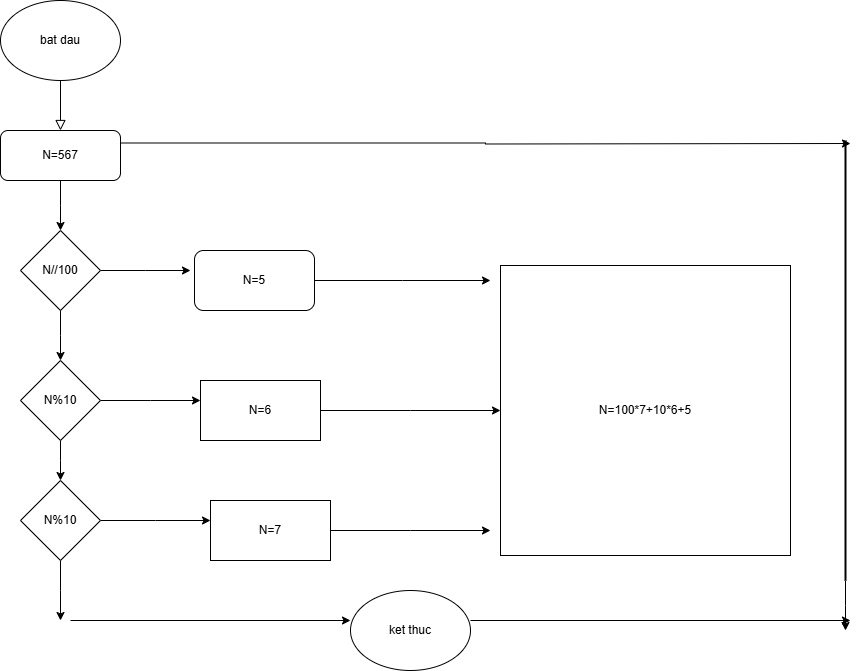

The diagram above was exported from draw.io. Its source (the exported page's mxGraphModel, read from the mxfile embedded in the PNG):
<mxGraphModel dx="880" dy="468" grid="1" gridSize="10" guides="1" tooltips="1" connect="1" arrows="1" fold="1" page="1" pageScale="1" pageWidth="827" pageHeight="1169" math="0" shadow="0">
  <root>
    <mxCell id="WIyWlLk6GJQsqaUBKTNV-0" />
    <mxCell id="WIyWlLk6GJQsqaUBKTNV-1" parent="WIyWlLk6GJQsqaUBKTNV-0" />
    <mxCell id="WIyWlLk6GJQsqaUBKTNV-2" value="" style="rounded=0;html=1;jettySize=auto;orthogonalLoop=1;fontSize=11;endArrow=block;endFill=0;endSize=8;strokeWidth=1;shadow=0;labelBackgroundColor=none;edgeStyle=orthogonalEdgeStyle;" parent="WIyWlLk6GJQsqaUBKTNV-1" edge="1">
      <mxGeometry relative="1" as="geometry">
        <mxPoint x="220" y="120" as="sourcePoint" />
        <mxPoint x="220" y="170" as="targetPoint" />
      </mxGeometry>
    </mxCell>
    <mxCell id="pVeRp1mSAplM-N-Nk7Oh-0" value="&lt;font style=&quot;vertical-align: inherit;&quot;&gt;&lt;font style=&quot;vertical-align: inherit;&quot;&gt;bat dau&lt;/font&gt;&lt;/font&gt;" style="ellipse;whiteSpace=wrap;html=1;" vertex="1" parent="WIyWlLk6GJQsqaUBKTNV-1">
      <mxGeometry x="160" y="40" width="120" height="80" as="geometry" />
    </mxCell>
    <mxCell id="pVeRp1mSAplM-N-Nk7Oh-2" style="edgeStyle=orthogonalEdgeStyle;rounded=0;orthogonalLoop=1;jettySize=auto;html=1;" edge="1" parent="WIyWlLk6GJQsqaUBKTNV-1" source="pVeRp1mSAplM-N-Nk7Oh-1">
      <mxGeometry relative="1" as="geometry">
        <mxPoint x="220" y="270" as="targetPoint" />
      </mxGeometry>
    </mxCell>
    <mxCell id="pVeRp1mSAplM-N-Nk7Oh-20" style="edgeStyle=orthogonalEdgeStyle;rounded=0;orthogonalLoop=1;jettySize=auto;html=1;exitX=1;exitY=0.25;exitDx=0;exitDy=0;" edge="1" parent="WIyWlLk6GJQsqaUBKTNV-1" source="pVeRp1mSAplM-N-Nk7Oh-1">
      <mxGeometry relative="1" as="geometry">
        <mxPoint x="1010" y="183" as="targetPoint" />
      </mxGeometry>
    </mxCell>
    <mxCell id="pVeRp1mSAplM-N-Nk7Oh-1" value="&lt;font style=&quot;vertical-align: inherit;&quot;&gt;&lt;font style=&quot;vertical-align: inherit;&quot;&gt;N=567&lt;/font&gt;&lt;/font&gt;" style="rounded=1;whiteSpace=wrap;html=1;" vertex="1" parent="WIyWlLk6GJQsqaUBKTNV-1">
      <mxGeometry x="160" y="170" width="120" height="50" as="geometry" />
    </mxCell>
    <mxCell id="pVeRp1mSAplM-N-Nk7Oh-4" style="edgeStyle=orthogonalEdgeStyle;rounded=0;orthogonalLoop=1;jettySize=auto;html=1;exitX=0.5;exitY=1;exitDx=0;exitDy=0;" edge="1" parent="WIyWlLk6GJQsqaUBKTNV-1" source="pVeRp1mSAplM-N-Nk7Oh-3">
      <mxGeometry relative="1" as="geometry">
        <mxPoint x="220" y="400" as="targetPoint" />
      </mxGeometry>
    </mxCell>
    <mxCell id="pVeRp1mSAplM-N-Nk7Oh-8" style="edgeStyle=orthogonalEdgeStyle;rounded=0;orthogonalLoop=1;jettySize=auto;html=1;exitX=1;exitY=0.5;exitDx=0;exitDy=0;" edge="1" parent="WIyWlLk6GJQsqaUBKTNV-1" source="pVeRp1mSAplM-N-Nk7Oh-3">
      <mxGeometry relative="1" as="geometry">
        <mxPoint x="350" y="310" as="targetPoint" />
      </mxGeometry>
    </mxCell>
    <mxCell id="pVeRp1mSAplM-N-Nk7Oh-3" value="&lt;font style=&quot;vertical-align: inherit;&quot;&gt;&lt;font style=&quot;vertical-align: inherit;&quot;&gt;N//100&lt;/font&gt;&lt;/font&gt;" style="rhombus;whiteSpace=wrap;html=1;" vertex="1" parent="WIyWlLk6GJQsqaUBKTNV-1">
      <mxGeometry x="180" y="270" width="80" height="80" as="geometry" />
    </mxCell>
    <mxCell id="pVeRp1mSAplM-N-Nk7Oh-6" style="edgeStyle=orthogonalEdgeStyle;rounded=0;orthogonalLoop=1;jettySize=auto;html=1;exitX=0.5;exitY=1;exitDx=0;exitDy=0;" edge="1" parent="WIyWlLk6GJQsqaUBKTNV-1" source="pVeRp1mSAplM-N-Nk7Oh-5">
      <mxGeometry relative="1" as="geometry">
        <mxPoint x="220" y="520" as="targetPoint" />
      </mxGeometry>
    </mxCell>
    <mxCell id="pVeRp1mSAplM-N-Nk7Oh-10" style="edgeStyle=orthogonalEdgeStyle;rounded=0;orthogonalLoop=1;jettySize=auto;html=1;exitX=1;exitY=0.5;exitDx=0;exitDy=0;" edge="1" parent="WIyWlLk6GJQsqaUBKTNV-1" source="pVeRp1mSAplM-N-Nk7Oh-5">
      <mxGeometry relative="1" as="geometry">
        <mxPoint x="360" y="440" as="targetPoint" />
      </mxGeometry>
    </mxCell>
    <mxCell id="pVeRp1mSAplM-N-Nk7Oh-5" value="&lt;font style=&quot;vertical-align: inherit;&quot;&gt;&lt;font style=&quot;vertical-align: inherit;&quot;&gt;N%10&lt;/font&gt;&lt;/font&gt;" style="rhombus;whiteSpace=wrap;html=1;" vertex="1" parent="WIyWlLk6GJQsqaUBKTNV-1">
      <mxGeometry x="180" y="400" width="80" height="80" as="geometry" />
    </mxCell>
    <mxCell id="pVeRp1mSAplM-N-Nk7Oh-12" style="edgeStyle=orthogonalEdgeStyle;rounded=0;orthogonalLoop=1;jettySize=auto;html=1;exitX=1;exitY=0.5;exitDx=0;exitDy=0;" edge="1" parent="WIyWlLk6GJQsqaUBKTNV-1" source="pVeRp1mSAplM-N-Nk7Oh-7">
      <mxGeometry relative="1" as="geometry">
        <mxPoint x="370" y="560" as="targetPoint" />
      </mxGeometry>
    </mxCell>
    <mxCell id="pVeRp1mSAplM-N-Nk7Oh-22" style="edgeStyle=orthogonalEdgeStyle;rounded=0;orthogonalLoop=1;jettySize=auto;html=1;exitX=0.5;exitY=1;exitDx=0;exitDy=0;" edge="1" parent="WIyWlLk6GJQsqaUBKTNV-1" source="pVeRp1mSAplM-N-Nk7Oh-7">
      <mxGeometry relative="1" as="geometry">
        <mxPoint x="220" y="660" as="targetPoint" />
      </mxGeometry>
    </mxCell>
    <mxCell id="pVeRp1mSAplM-N-Nk7Oh-7" value="&lt;font style=&quot;vertical-align: inherit;&quot;&gt;&lt;font style=&quot;vertical-align: inherit;&quot;&gt;N%10&lt;/font&gt;&lt;/font&gt;" style="rhombus;whiteSpace=wrap;html=1;" vertex="1" parent="WIyWlLk6GJQsqaUBKTNV-1">
      <mxGeometry x="180" y="520" width="80" height="80" as="geometry" />
    </mxCell>
    <mxCell id="pVeRp1mSAplM-N-Nk7Oh-14" style="edgeStyle=orthogonalEdgeStyle;rounded=0;orthogonalLoop=1;jettySize=auto;html=1;" edge="1" parent="WIyWlLk6GJQsqaUBKTNV-1" source="pVeRp1mSAplM-N-Nk7Oh-9">
      <mxGeometry relative="1" as="geometry">
        <mxPoint x="650" y="320" as="targetPoint" />
      </mxGeometry>
    </mxCell>
    <mxCell id="pVeRp1mSAplM-N-Nk7Oh-9" value="&lt;font style=&quot;vertical-align: inherit;&quot;&gt;&lt;font style=&quot;vertical-align: inherit;&quot;&gt;N=5&lt;/font&gt;&lt;/font&gt;" style="rounded=1;whiteSpace=wrap;html=1;" vertex="1" parent="WIyWlLk6GJQsqaUBKTNV-1">
      <mxGeometry x="354" y="290" width="120" height="60" as="geometry" />
    </mxCell>
    <mxCell id="pVeRp1mSAplM-N-Nk7Oh-15" style="edgeStyle=orthogonalEdgeStyle;rounded=0;orthogonalLoop=1;jettySize=auto;html=1;exitX=1;exitY=0.5;exitDx=0;exitDy=0;" edge="1" parent="WIyWlLk6GJQsqaUBKTNV-1" source="pVeRp1mSAplM-N-Nk7Oh-11">
      <mxGeometry relative="1" as="geometry">
        <mxPoint x="660" y="450" as="targetPoint" />
      </mxGeometry>
    </mxCell>
    <mxCell id="pVeRp1mSAplM-N-Nk7Oh-11" value="&lt;font style=&quot;vertical-align: inherit;&quot;&gt;&lt;font style=&quot;vertical-align: inherit;&quot;&gt;N=6&lt;/font&gt;&lt;/font&gt;" style="rounded=0;whiteSpace=wrap;html=1;" vertex="1" parent="WIyWlLk6GJQsqaUBKTNV-1">
      <mxGeometry x="360" y="420" width="120" height="60" as="geometry" />
    </mxCell>
    <mxCell id="pVeRp1mSAplM-N-Nk7Oh-16" style="edgeStyle=orthogonalEdgeStyle;rounded=0;orthogonalLoop=1;jettySize=auto;html=1;" edge="1" parent="WIyWlLk6GJQsqaUBKTNV-1" source="pVeRp1mSAplM-N-Nk7Oh-13">
      <mxGeometry relative="1" as="geometry">
        <mxPoint x="650" y="570" as="targetPoint" />
      </mxGeometry>
    </mxCell>
    <mxCell id="pVeRp1mSAplM-N-Nk7Oh-13" value="&lt;font style=&quot;vertical-align: inherit;&quot;&gt;&lt;font style=&quot;vertical-align: inherit;&quot;&gt;N=7&lt;/font&gt;&lt;/font&gt;" style="rounded=0;whiteSpace=wrap;html=1;" vertex="1" parent="WIyWlLk6GJQsqaUBKTNV-1">
      <mxGeometry x="370" y="540" width="120" height="60" as="geometry" />
    </mxCell>
    <mxCell id="pVeRp1mSAplM-N-Nk7Oh-17" value="&lt;font style=&quot;vertical-align: inherit;&quot;&gt;&lt;font style=&quot;vertical-align: inherit;&quot;&gt;N=100*7+10*6+5&lt;/font&gt;&lt;/font&gt;" style="whiteSpace=wrap;html=1;aspect=fixed;" vertex="1" parent="WIyWlLk6GJQsqaUBKTNV-1">
      <mxGeometry x="660" y="305" width="290" height="290" as="geometry" />
    </mxCell>
    <mxCell id="pVeRp1mSAplM-N-Nk7Oh-28" style="edgeStyle=orthogonalEdgeStyle;rounded=0;orthogonalLoop=1;jettySize=auto;html=1;exitX=1;exitY=0.5;exitDx=0;exitDy=0;exitPerimeter=0;" edge="1" parent="WIyWlLk6GJQsqaUBKTNV-1" source="pVeRp1mSAplM-N-Nk7Oh-21">
      <mxGeometry relative="1" as="geometry">
        <mxPoint x="1005" y="670" as="targetPoint" />
      </mxGeometry>
    </mxCell>
    <mxCell id="pVeRp1mSAplM-N-Nk7Oh-21" value="" style="line;strokeWidth=2;direction=south;html=1;" vertex="1" parent="WIyWlLk6GJQsqaUBKTNV-1">
      <mxGeometry x="1000" y="180" width="10" height="440" as="geometry" />
    </mxCell>
    <mxCell id="pVeRp1mSAplM-N-Nk7Oh-23" value="ket thuc" style="ellipse;whiteSpace=wrap;html=1;" vertex="1" parent="WIyWlLk6GJQsqaUBKTNV-1">
      <mxGeometry x="510" y="630" width="120" height="80" as="geometry" />
    </mxCell>
    <mxCell id="pVeRp1mSAplM-N-Nk7Oh-24" value="" style="endArrow=classic;html=1;rounded=0;" edge="1" parent="WIyWlLk6GJQsqaUBKTNV-1">
      <mxGeometry relative="1" as="geometry">
        <mxPoint x="230" y="660" as="sourcePoint" />
        <mxPoint x="510" y="660" as="targetPoint" />
      </mxGeometry>
    </mxCell>
    <mxCell id="pVeRp1mSAplM-N-Nk7Oh-26" value="" style="endArrow=classic;html=1;rounded=0;" edge="1" parent="WIyWlLk6GJQsqaUBKTNV-1">
      <mxGeometry relative="1" as="geometry">
        <mxPoint x="630" y="660" as="sourcePoint" />
        <mxPoint x="1010" y="660" as="targetPoint" />
      </mxGeometry>
    </mxCell>
  </root>
</mxGraphModel>